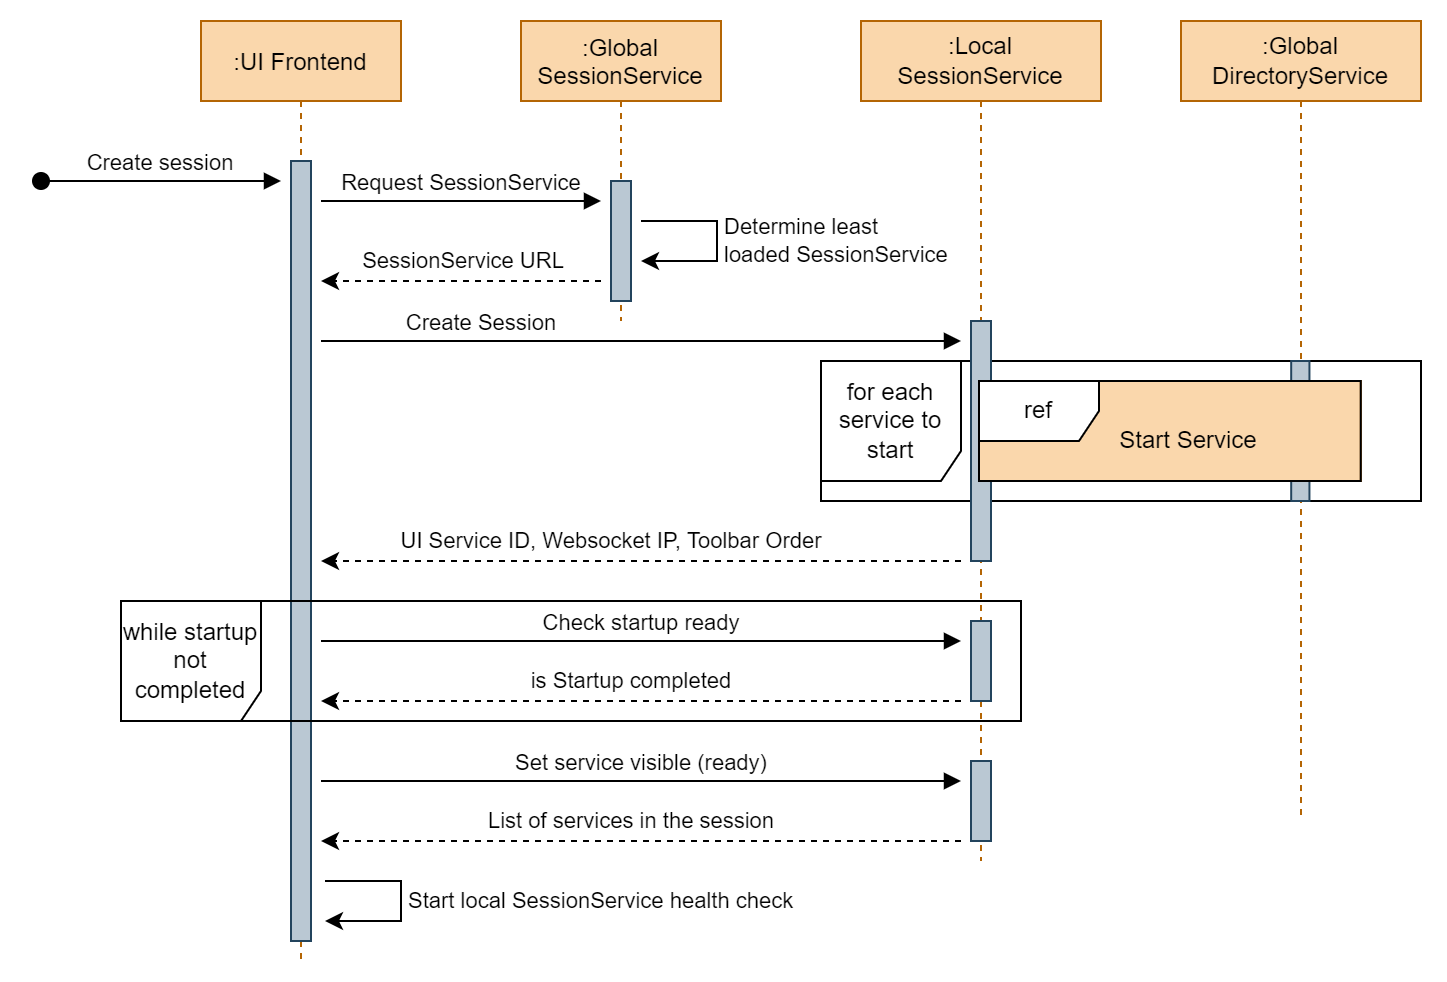

The diagram above was exported from draw.io. Its source (the exported page's mxGraphModel, read from the mxfile embedded in the PNG):
<mxGraphModel dx="1177" dy="490" grid="1" gridSize="10" guides="1" tooltips="1" connect="1" arrows="1" fold="1" page="1" pageScale="1" pageWidth="827" pageHeight="1169" math="0" shadow="0">
  <root>
    <mxCell id="0" />
    <mxCell id="1" parent="0" />
    <mxCell id="NyOUkzMcI18ONOZtIpSj-57" value="for each service to start" style="shape=umlFrame;whiteSpace=wrap;html=1;labelBackgroundColor=none;labelBorderColor=none;fontColor=#000000;width=70;height=60;" parent="1" vertex="1">
      <mxGeometry x="430" y="210" width="300" height="70" as="geometry" />
    </mxCell>
    <mxCell id="3nuBFxr9cyL0pnOWT2aG-1" value=":UI Frontend" style="shape=umlLifeline;perimeter=lifelinePerimeter;container=1;collapsible=0;recursiveResize=0;rounded=0;shadow=0;strokeWidth=1;fillColor=#fad7ac;strokeColor=#b46504;fontColor=#000000;" parent="1" vertex="1">
      <mxGeometry x="120" y="40" width="100" height="470" as="geometry" />
    </mxCell>
    <mxCell id="3nuBFxr9cyL0pnOWT2aG-2" value="" style="points=[];perimeter=orthogonalPerimeter;rounded=0;shadow=0;strokeWidth=1;fillColor=#bac8d3;strokeColor=#23445d;" parent="3nuBFxr9cyL0pnOWT2aG-1" vertex="1">
      <mxGeometry x="45" y="70" width="10" height="390" as="geometry" />
    </mxCell>
    <mxCell id="3nuBFxr9cyL0pnOWT2aG-3" value="Create session" style="verticalAlign=bottom;startArrow=oval;endArrow=block;startSize=8;shadow=0;strokeWidth=1;" parent="3nuBFxr9cyL0pnOWT2aG-1" edge="1">
      <mxGeometry relative="1" as="geometry">
        <mxPoint x="-80" y="80" as="sourcePoint" />
        <mxPoint x="40" y="80" as="targetPoint" />
      </mxGeometry>
    </mxCell>
    <mxCell id="NyOUkzMcI18ONOZtIpSj-79" style="edgeStyle=orthogonalEdgeStyle;rounded=0;orthogonalLoop=1;jettySize=auto;html=1;fontColor=#000000;" parent="3nuBFxr9cyL0pnOWT2aG-1" edge="1">
      <mxGeometry relative="1" as="geometry">
        <mxPoint x="62" y="450" as="targetPoint" />
        <mxPoint x="62" y="430" as="sourcePoint" />
        <Array as="points">
          <mxPoint x="100" y="430" />
          <mxPoint x="100" y="450" />
        </Array>
      </mxGeometry>
    </mxCell>
    <mxCell id="NyOUkzMcI18ONOZtIpSj-80" value="Start local SessionService health check" style="edgeLabel;html=1;align=left;verticalAlign=middle;resizable=0;points=[];labelBackgroundColor=none;labelBorderColor=none;fontColor=#000000;" parent="NyOUkzMcI18ONOZtIpSj-79" vertex="1" connectable="0">
      <mxGeometry x="-0.066" relative="1" as="geometry">
        <mxPoint x="2" y="3" as="offset" />
      </mxGeometry>
    </mxCell>
    <mxCell id="NyOUkzMcI18ONOZtIpSj-75" value="while startup not completed" style="shape=umlFrame;whiteSpace=wrap;html=1;labelBackgroundColor=none;labelBorderColor=none;fontColor=#000000;width=70;height=60;" parent="3nuBFxr9cyL0pnOWT2aG-1" vertex="1">
      <mxGeometry x="-40" y="290" width="450" height="60" as="geometry" />
    </mxCell>
    <mxCell id="3nuBFxr9cyL0pnOWT2aG-5" value=":Global&#10;SessionService" style="shape=umlLifeline;perimeter=lifelinePerimeter;container=1;collapsible=0;recursiveResize=0;rounded=0;shadow=0;strokeWidth=1;fillColor=#fad7ac;strokeColor=#b46504;fontColor=#000000;" parent="1" vertex="1">
      <mxGeometry x="280" y="40" width="100" height="150" as="geometry" />
    </mxCell>
    <mxCell id="3nuBFxr9cyL0pnOWT2aG-6" value="" style="points=[];perimeter=orthogonalPerimeter;rounded=0;shadow=0;strokeWidth=1;fillColor=#bac8d3;strokeColor=#23445d;" parent="3nuBFxr9cyL0pnOWT2aG-5" vertex="1">
      <mxGeometry x="45" y="80" width="10" height="60" as="geometry" />
    </mxCell>
    <mxCell id="NyOUkzMcI18ONOZtIpSj-8" style="edgeStyle=orthogonalEdgeStyle;rounded=0;orthogonalLoop=1;jettySize=auto;html=1;" parent="3nuBFxr9cyL0pnOWT2aG-5" edge="1">
      <mxGeometry relative="1" as="geometry">
        <mxPoint x="60" y="120" as="targetPoint" />
        <mxPoint x="60" y="100" as="sourcePoint" />
        <Array as="points">
          <mxPoint x="98" y="100" />
          <mxPoint x="98" y="120" />
        </Array>
      </mxGeometry>
    </mxCell>
    <mxCell id="NyOUkzMcI18ONOZtIpSj-9" value="Determine least&lt;br&gt;loaded SessionService" style="edgeLabel;html=1;align=left;verticalAlign=middle;resizable=0;points=[];" parent="NyOUkzMcI18ONOZtIpSj-8" vertex="1" connectable="0">
      <mxGeometry x="-0.066" relative="1" as="geometry">
        <mxPoint x="2" y="3" as="offset" />
      </mxGeometry>
    </mxCell>
    <mxCell id="NyOUkzMcI18ONOZtIpSj-4" value="Request SessionService" style="html=1;verticalAlign=bottom;endArrow=block;rounded=0;" parent="1" edge="1">
      <mxGeometry width="80" relative="1" as="geometry">
        <mxPoint x="180" y="130" as="sourcePoint" />
        <mxPoint x="320" y="130" as="targetPoint" />
      </mxGeometry>
    </mxCell>
    <mxCell id="NyOUkzMcI18ONOZtIpSj-10" value="" style="endArrow=classic;html=1;rounded=0;dashed=1;" parent="1" edge="1">
      <mxGeometry width="50" height="50" relative="1" as="geometry">
        <mxPoint x="320" y="170" as="sourcePoint" />
        <mxPoint x="180" y="170" as="targetPoint" />
      </mxGeometry>
    </mxCell>
    <mxCell id="NyOUkzMcI18ONOZtIpSj-11" value="SessionService URL" style="edgeLabel;html=1;align=center;verticalAlign=middle;resizable=0;points=[];" parent="NyOUkzMcI18ONOZtIpSj-10" vertex="1" connectable="0">
      <mxGeometry x="0.6637" relative="1" as="geometry">
        <mxPoint x="47" y="-10" as="offset" />
      </mxGeometry>
    </mxCell>
    <mxCell id="NyOUkzMcI18ONOZtIpSj-12" value=":Local&lt;br&gt;SessionService" style="shape=umlLifeline;perimeter=lifelinePerimeter;whiteSpace=wrap;html=1;container=1;collapsible=0;recursiveResize=0;outlineConnect=0;fillColor=#fad7ac;strokeColor=#b46504;fontColor=#000000;" parent="1" vertex="1">
      <mxGeometry x="450" y="40" width="120" height="420" as="geometry" />
    </mxCell>
    <mxCell id="NyOUkzMcI18ONOZtIpSj-28" value="" style="html=1;points=[];perimeter=orthogonalPerimeter;fillColor=#bac8d3;strokeColor=#23445d;" parent="NyOUkzMcI18ONOZtIpSj-12" vertex="1">
      <mxGeometry x="55" y="150" width="10" height="120" as="geometry" />
    </mxCell>
    <mxCell id="NyOUkzMcI18ONOZtIpSj-74" value="" style="html=1;points=[];perimeter=orthogonalPerimeter;fillColor=#bac8d3;strokeColor=#23445d;labelBackgroundColor=none;labelBorderColor=none;fontColor=#000000;" parent="NyOUkzMcI18ONOZtIpSj-12" vertex="1">
      <mxGeometry x="55" y="300" width="10" height="40" as="geometry" />
    </mxCell>
    <mxCell id="NyOUkzMcI18ONOZtIpSj-81" value="" style="html=1;points=[];perimeter=orthogonalPerimeter;fillColor=#bac8d3;strokeColor=#23445d;labelBackgroundColor=none;labelBorderColor=none;fontColor=#000000;" parent="NyOUkzMcI18ONOZtIpSj-12" vertex="1">
      <mxGeometry x="55" y="370" width="10" height="40" as="geometry" />
    </mxCell>
    <mxCell id="NyOUkzMcI18ONOZtIpSj-27" value="Create Session" style="html=1;verticalAlign=bottom;endArrow=block;rounded=0;" parent="1" edge="1">
      <mxGeometry x="-0.5" width="80" relative="1" as="geometry">
        <mxPoint x="180" y="200" as="sourcePoint" />
        <mxPoint x="500" y="200" as="targetPoint" />
        <mxPoint as="offset" />
      </mxGeometry>
    </mxCell>
    <mxCell id="NyOUkzMcI18ONOZtIpSj-54" value=":Global&lt;br&gt;DirectoryService" style="shape=umlLifeline;perimeter=lifelinePerimeter;whiteSpace=wrap;html=1;container=1;collapsible=0;recursiveResize=0;outlineConnect=0;fillColor=#fad7ac;strokeColor=#b46504;fontColor=#000000;labelBackgroundColor=none;labelBorderColor=none;" parent="1" vertex="1">
      <mxGeometry x="610" y="40" width="120" height="400" as="geometry" />
    </mxCell>
    <mxCell id="NyOUkzMcI18ONOZtIpSj-50" value="" style="group;labelBackgroundColor=none;labelBorderColor=none;fontColor=#000000;" parent="NyOUkzMcI18ONOZtIpSj-54" vertex="1" connectable="0">
      <mxGeometry x="-101" y="180" width="335.0009090909091" height="220" as="geometry" />
    </mxCell>
    <mxCell id="NyOUkzMcI18ONOZtIpSj-55" value="" style="html=1;points=[];perimeter=orthogonalPerimeter;fillColor=#bac8d3;strokeColor=#23445d;labelBackgroundColor=none;labelBorderColor=none;fontColor=#000000;" parent="NyOUkzMcI18ONOZtIpSj-50" vertex="1">
      <mxGeometry x="156.08695652173913" y="-10" width="9.130434782608695" height="70" as="geometry" />
    </mxCell>
    <mxCell id="NyOUkzMcI18ONOZtIpSj-51" value="" style="group;fillColor=#fad7ac;strokeColor=#b46504;container=0;labelBackgroundColor=none;labelBorderColor=none;fontColor=#000000;" parent="NyOUkzMcI18ONOZtIpSj-50" vertex="1" connectable="0">
      <mxGeometry width="190.9090909090909" height="50" as="geometry" />
    </mxCell>
    <mxCell id="NyOUkzMcI18ONOZtIpSj-52" value="ref" style="shape=umlFrame;whiteSpace=wrap;html=1;labelBackgroundColor=none;labelBorderColor=none;fontColor=#000000;" parent="NyOUkzMcI18ONOZtIpSj-50" vertex="1">
      <mxGeometry width="190.9090909090909" height="50" as="geometry" />
    </mxCell>
    <mxCell id="NyOUkzMcI18ONOZtIpSj-53" value="&lt;br&gt;&lt;br&gt;&lt;div style=&quot;&quot;&gt;&lt;span style=&quot;background-color: initial;&quot;&gt;Start Service&lt;/span&gt;&lt;/div&gt;" style="text;html=1;strokeColor=none;fillColor=none;align=center;verticalAlign=middle;whiteSpace=wrap;rounded=0;fontColor=#000000;labelBackgroundColor=none;labelBorderColor=none;" parent="NyOUkzMcI18ONOZtIpSj-50" vertex="1">
      <mxGeometry x="-124.99909090909091" y="-10" width="460" height="50" as="geometry" />
    </mxCell>
    <mxCell id="NyOUkzMcI18ONOZtIpSj-68" value="Check startup ready" style="html=1;verticalAlign=bottom;endArrow=block;rounded=0;fontColor=#000000;" parent="1" edge="1">
      <mxGeometry width="80" relative="1" as="geometry">
        <mxPoint x="180" y="350" as="sourcePoint" />
        <mxPoint x="500" y="350" as="targetPoint" />
      </mxGeometry>
    </mxCell>
    <mxCell id="NyOUkzMcI18ONOZtIpSj-71" value="" style="endArrow=classic;html=1;rounded=0;dashed=1;fontColor=#000000;" parent="1" edge="1">
      <mxGeometry width="50" height="50" relative="1" as="geometry">
        <mxPoint x="500" y="380" as="sourcePoint" />
        <mxPoint x="180" y="380" as="targetPoint" />
      </mxGeometry>
    </mxCell>
    <mxCell id="NyOUkzMcI18ONOZtIpSj-72" value="is Startup completed" style="edgeLabel;html=1;align=center;verticalAlign=middle;resizable=0;points=[];labelBackgroundColor=none;labelBorderColor=none;fontColor=#000000;" parent="NyOUkzMcI18ONOZtIpSj-71" vertex="1" connectable="0">
      <mxGeometry x="0.6637" relative="1" as="geometry">
        <mxPoint x="101" y="-10" as="offset" />
      </mxGeometry>
    </mxCell>
    <mxCell id="NyOUkzMcI18ONOZtIpSj-76" value="Set service visible (ready)" style="html=1;verticalAlign=bottom;endArrow=block;rounded=0;fontColor=#000000;" parent="1" edge="1">
      <mxGeometry width="80" relative="1" as="geometry">
        <mxPoint x="180" y="420" as="sourcePoint" />
        <mxPoint x="500" y="420" as="targetPoint" />
      </mxGeometry>
    </mxCell>
    <mxCell id="NyOUkzMcI18ONOZtIpSj-77" value="" style="endArrow=classic;html=1;rounded=0;dashed=1;fontColor=#000000;" parent="1" edge="1">
      <mxGeometry width="50" height="50" relative="1" as="geometry">
        <mxPoint x="500" y="450" as="sourcePoint" />
        <mxPoint x="180" y="450" as="targetPoint" />
      </mxGeometry>
    </mxCell>
    <mxCell id="NyOUkzMcI18ONOZtIpSj-78" value="List of services in the session" style="edgeLabel;html=1;align=center;verticalAlign=middle;resizable=0;points=[];labelBackgroundColor=none;labelBorderColor=none;fontColor=#000000;" parent="NyOUkzMcI18ONOZtIpSj-77" vertex="1" connectable="0">
      <mxGeometry x="0.6637" relative="1" as="geometry">
        <mxPoint x="101" y="-10" as="offset" />
      </mxGeometry>
    </mxCell>
    <mxCell id="NyOUkzMcI18ONOZtIpSj-65" value="" style="endArrow=classic;html=1;rounded=0;dashed=1;fontColor=#000000;" parent="1" edge="1">
      <mxGeometry width="50" height="50" relative="1" as="geometry">
        <mxPoint x="500" y="310" as="sourcePoint" />
        <mxPoint x="180" y="310" as="targetPoint" />
      </mxGeometry>
    </mxCell>
    <mxCell id="NyOUkzMcI18ONOZtIpSj-66" value="UI Service ID, Websocket IP, Toolbar Order" style="edgeLabel;html=1;align=center;verticalAlign=middle;resizable=0;points=[];labelBackgroundColor=none;labelBorderColor=none;fontColor=#000000;" parent="NyOUkzMcI18ONOZtIpSj-65" vertex="1" connectable="0">
      <mxGeometry x="0.6637" relative="1" as="geometry">
        <mxPoint x="91" y="-10" as="offset" />
      </mxGeometry>
    </mxCell>
  </root>
</mxGraphModel>